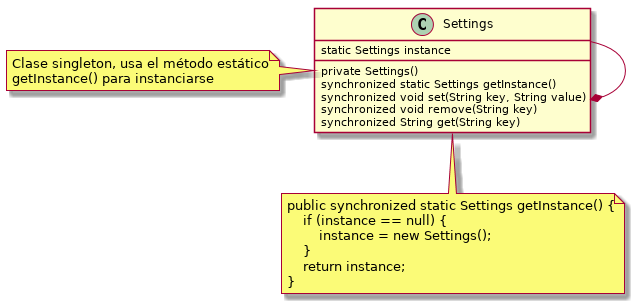

The diagram above was rendered by PlantUML. Its source (embedded in the PNG):
@startuml

class Settings {
    static Settings instance
    private Settings()
    synchronized static Settings getInstance()
    synchronized void set(String key, String value)
    synchronized void remove(String key)
    synchronized String get(String key)
}

Settings --* Settings

note "Clase singleton, usa el método estático\ngetInstance() para instanciarse" as NoteSettings
Settings .l. NoteSettings

note "public synchronized static Settings getInstance() {\n    if (instance == null) {\n        instance = new Settings();\n    }\n    return instance;\n}" as NoteSettings2
Settings .. NoteSettings2

@enduml